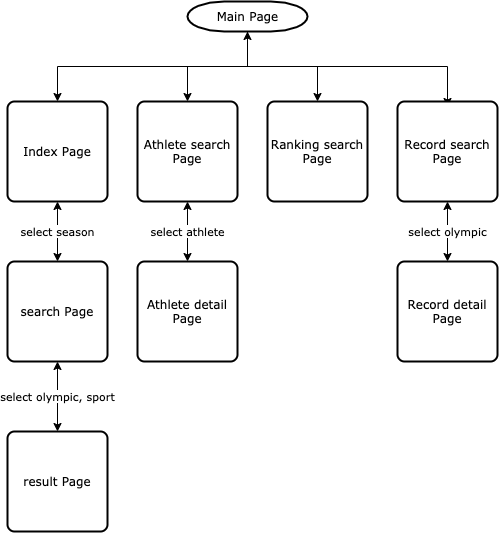

The diagram above was exported from draw.io. Its source (the exported page's mxGraphModel, read from the mxfile embedded in the PNG):
<mxGraphModel dx="596" dy="471" grid="1" gridSize="10" guides="1" tooltips="1" connect="1" arrows="1" fold="1" page="1" pageScale="1" pageWidth="1169" pageHeight="827" background="#ffffff" math="0" shadow="0">
  <root>
    <mxCell id="0" />
    <mxCell id="1" parent="0" />
    <mxCell id="2" style="edgeStyle=orthogonalEdgeStyle;rounded=0;orthogonalLoop=1;jettySize=auto;html=1;exitX=0.5;exitY=1;exitDx=0;exitDy=0;exitPerimeter=0;entryX=0.5;entryY=0;entryDx=0;entryDy=0;fontFamily=Verdana;startArrow=none;startFill=0;endArrow=classic;endFill=1;" edge="1" source="6" target="8" parent="1">
      <mxGeometry relative="1" as="geometry" />
    </mxCell>
    <mxCell id="3" style="edgeStyle=orthogonalEdgeStyle;rounded=0;orthogonalLoop=1;jettySize=auto;html=1;entryX=0.5;entryY=0;entryDx=0;entryDy=0;startArrow=none;startFill=0;endArrow=classic;endFill=1;fontFamily=Verdana;" edge="1" source="6" target="10" parent="1">
      <mxGeometry relative="1" as="geometry" />
    </mxCell>
    <mxCell id="4" style="edgeStyle=orthogonalEdgeStyle;rounded=0;orthogonalLoop=1;jettySize=auto;html=1;entryX=0.5;entryY=0;entryDx=0;entryDy=0;startArrow=none;startFill=0;endArrow=classic;endFill=1;fontFamily=Verdana;" edge="1" source="6" target="11" parent="1">
      <mxGeometry relative="1" as="geometry" />
    </mxCell>
    <mxCell id="5" style="edgeStyle=orthogonalEdgeStyle;rounded=0;orthogonalLoop=1;jettySize=auto;html=1;entryX=0.5;entryY=0;entryDx=0;entryDy=0;startArrow=classic;startFill=1;endArrow=classic;endFill=1;fontFamily=Verdana;exitX=0.5;exitY=1;exitDx=0;exitDy=0;exitPerimeter=0;" edge="1" source="6" parent="1">
      <mxGeometry relative="1" as="geometry">
        <mxPoint x="320" y="95" as="sourcePoint" />
        <mxPoint x="540" y="165" as="targetPoint" />
        <Array as="points">
          <mxPoint x="340" y="125" />
          <mxPoint x="540" y="125" />
        </Array>
      </mxGeometry>
    </mxCell>
    <mxCell id="6" value="Main Page" style="shape=mxgraph.flowchart.terminator;strokeWidth=2;gradientColor=none;gradientDirection=north;fontStyle=0;html=1;fontFamily=Verdana;" vertex="1" parent="1">
      <mxGeometry x="280" y="60" width="120" height="30" as="geometry" />
    </mxCell>
    <mxCell id="7" value="select season" style="edgeStyle=orthogonalEdgeStyle;rounded=0;orthogonalLoop=1;jettySize=auto;html=1;exitX=0.5;exitY=1;exitDx=0;exitDy=0;fontFamily=Verdana;startArrow=classic;startFill=1;" edge="1" source="8" target="15" parent="1">
      <mxGeometry relative="1" as="geometry" />
    </mxCell>
    <mxCell id="8" value="Index Page" style="rounded=1;whiteSpace=wrap;html=1;absoluteArcSize=1;arcSize=14;strokeWidth=2;fontFamily=Verdana;" vertex="1" parent="1">
      <mxGeometry x="100" y="160" width="100" height="100" as="geometry" />
    </mxCell>
    <mxCell id="9" value="select athlete" style="edgeStyle=orthogonalEdgeStyle;rounded=0;orthogonalLoop=1;jettySize=auto;html=1;exitX=0.5;exitY=1;exitDx=0;exitDy=0;entryX=0.5;entryY=0;entryDx=0;entryDy=0;fontFamily=Verdana;startArrow=classic;startFill=1;" edge="1" source="10" target="17" parent="1">
      <mxGeometry relative="1" as="geometry" />
    </mxCell>
    <mxCell id="10" value="Athlete search&lt;br&gt;Page" style="rounded=1;whiteSpace=wrap;html=1;absoluteArcSize=1;arcSize=14;strokeWidth=2;fontFamily=Verdana;" vertex="1" parent="1">
      <mxGeometry x="230" y="160" width="100" height="100" as="geometry" />
    </mxCell>
    <mxCell id="11" value="Ranking search&lt;br&gt;Page" style="rounded=1;whiteSpace=wrap;html=1;absoluteArcSize=1;arcSize=14;strokeWidth=2;fontFamily=Verdana;" vertex="1" parent="1">
      <mxGeometry x="360" y="160" width="100" height="100" as="geometry" />
    </mxCell>
    <mxCell id="12" value="select olympic" style="edgeStyle=orthogonalEdgeStyle;rounded=0;orthogonalLoop=1;jettySize=auto;html=1;exitX=0.5;exitY=1;exitDx=0;exitDy=0;entryX=0.5;entryY=0;entryDx=0;entryDy=0;fontFamily=Verdana;startArrow=classic;startFill=1;" edge="1" source="13" target="18" parent="1">
      <mxGeometry relative="1" as="geometry" />
    </mxCell>
    <mxCell id="13" value="Record search&lt;br&gt;Page" style="rounded=1;whiteSpace=wrap;html=1;absoluteArcSize=1;arcSize=14;strokeWidth=2;fontFamily=Verdana;" vertex="1" parent="1">
      <mxGeometry x="490" y="160" width="100" height="100" as="geometry" />
    </mxCell>
    <mxCell id="14" value="select olympic, sport" style="edgeStyle=orthogonalEdgeStyle;rounded=0;orthogonalLoop=1;jettySize=auto;html=1;exitX=0.5;exitY=1;exitDx=0;exitDy=0;entryX=0.5;entryY=0;entryDx=0;entryDy=0;fontFamily=Verdana;startArrow=classic;startFill=1;" edge="1" source="15" target="16" parent="1">
      <mxGeometry relative="1" as="geometry" />
    </mxCell>
    <mxCell id="15" value="search Page" style="rounded=1;whiteSpace=wrap;html=1;absoluteArcSize=1;arcSize=14;strokeWidth=2;fontFamily=Verdana;" vertex="1" parent="1">
      <mxGeometry x="100" y="320" width="100" height="100" as="geometry" />
    </mxCell>
    <mxCell id="16" value="result Page" style="rounded=1;whiteSpace=wrap;html=1;absoluteArcSize=1;arcSize=14;strokeWidth=2;fontFamily=Verdana;" vertex="1" parent="1">
      <mxGeometry x="100" y="490" width="100" height="100" as="geometry" />
    </mxCell>
    <mxCell id="17" value="Athlete detail Page" style="rounded=1;whiteSpace=wrap;html=1;absoluteArcSize=1;arcSize=14;strokeWidth=2;fontFamily=Verdana;" vertex="1" parent="1">
      <mxGeometry x="230" y="320" width="100" height="100" as="geometry" />
    </mxCell>
    <mxCell id="18" value="Record detail Page" style="rounded=1;whiteSpace=wrap;html=1;absoluteArcSize=1;arcSize=14;strokeWidth=2;fontFamily=Verdana;" vertex="1" parent="1">
      <mxGeometry x="490" y="320" width="100" height="100" as="geometry" />
    </mxCell>
  </root>
</mxGraphModel>